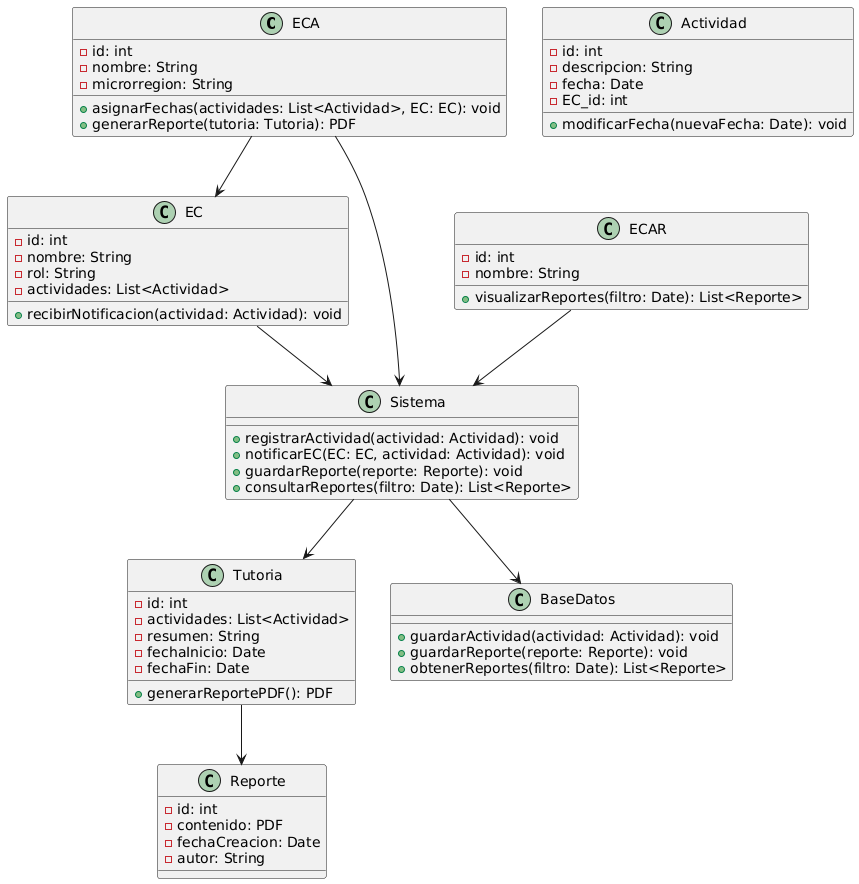

The diagram above was rendered by PlantUML. Its source (embedded in the PNG):
@startuml
class ECA {
    - id: int
    - nombre: String
    - microrregion: String
    + asignarFechas(actividades: List<Actividad>, EC: EC): void
    + generarReporte(tutoria: Tutoria): PDF
}

class EC {
    - id: int
    - nombre: String
    - rol: String
    - actividades: List<Actividad>
    + recibirNotificacion(actividad: Actividad): void
}

class ECAR {
    - id: int
    - nombre: String
    + visualizarReportes(filtro: Date): List<Reporte>
}

class Actividad {
    - id: int
    - descripcion: String
    - fecha: Date
    - EC_id: int
    + modificarFecha(nuevaFecha: Date): void
}

class Tutoria {
    - id: int
    - actividades: List<Actividad>
    - resumen: String
    - fechaInicio: Date
    - fechaFin: Date
    + generarReportePDF(): PDF
}

class Reporte {
    - id: int
    - contenido: PDF
    - fechaCreacion: Date
    - autor: String
}

class Sistema {
    + registrarActividad(actividad: Actividad): void
    + notificarEC(EC: EC, actividad: Actividad): void
    + guardarReporte(reporte: Reporte): void
    + consultarReportes(filtro: Date): List<Reporte>
}

class BaseDatos {
    + guardarActividad(actividad: Actividad): void
    + guardarReporte(reporte: Reporte): void
    + obtenerReportes(filtro: Date): List<Reporte>
}

ECA --> Sistema
EC --> Sistema
ECAR --> Sistema
Sistema --> BaseDatos
ECA --> EC
Sistema --> Tutoria
Tutoria --> Reporte
@enduml